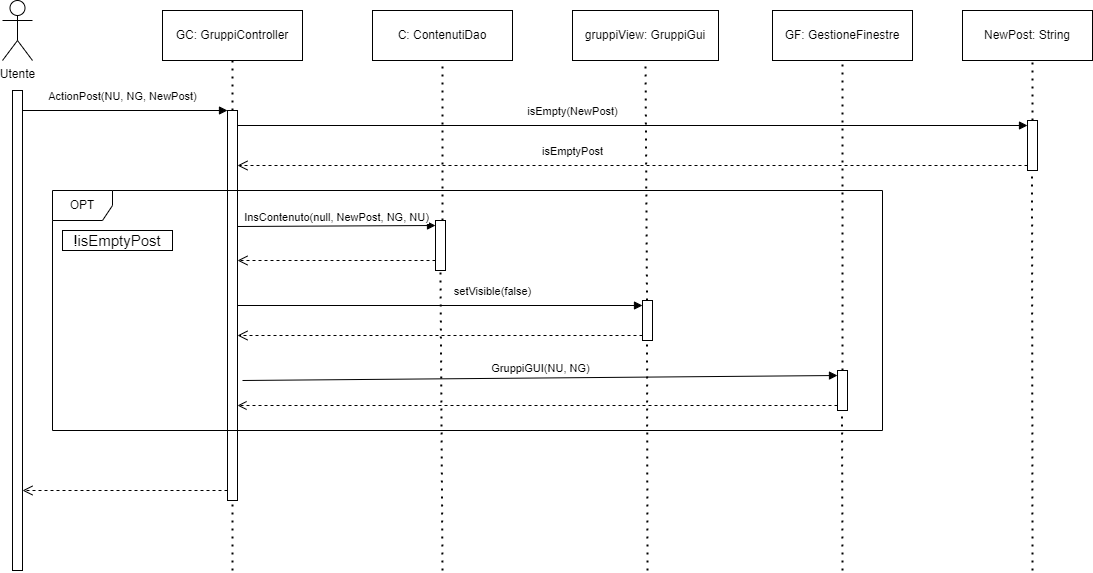

The diagram above was exported from draw.io. Its source (the exported page's mxGraphModel, read from the mxfile embedded in the PNG):
<mxGraphModel dx="1434" dy="738" grid="1" gridSize="10" guides="1" tooltips="1" connect="1" arrows="1" fold="1" page="1" pageScale="1" pageWidth="827" pageHeight="1169" math="0" shadow="0">
  <root>
    <mxCell id="0" />
    <mxCell id="1" parent="0" />
    <mxCell id="oQ5qW9e3a5djnMN9H6_b-1" value="Utente" style="shape=umlActor;verticalLabelPosition=bottom;verticalAlign=top;html=1;" parent="1" vertex="1">
      <mxGeometry x="30" y="70" width="30" height="60" as="geometry" />
    </mxCell>
    <mxCell id="5TKSi7IiPSplJKDnQ_oW-1" value="" style="html=1;points=[[0,0,0,0,5],[0,1,0,0,-5],[1,0,0,0,5],[1,1,0,0,-5]];perimeter=orthogonalPerimeter;outlineConnect=0;targetShapes=umlLifeline;portConstraint=eastwest;newEdgeStyle={&quot;curved&quot;:0,&quot;rounded&quot;:0};" vertex="1" parent="1">
      <mxGeometry x="40" y="160" width="10" height="480" as="geometry" />
    </mxCell>
    <mxCell id="5TKSi7IiPSplJKDnQ_oW-2" value="GC: GruppiController" style="html=1;whiteSpace=wrap;" vertex="1" parent="1">
      <mxGeometry x="190" y="80" width="140" height="50" as="geometry" />
    </mxCell>
    <mxCell id="5TKSi7IiPSplJKDnQ_oW-4" value="" style="html=1;points=[[0,0,0,0,5],[0,1,0,0,-5],[1,0,0,0,5],[1,1,0,0,-5]];perimeter=orthogonalPerimeter;outlineConnect=0;targetShapes=umlLifeline;portConstraint=eastwest;newEdgeStyle={&quot;curved&quot;:0,&quot;rounded&quot;:0};" vertex="1" parent="1">
      <mxGeometry x="255" y="180" width="10" height="390" as="geometry" />
    </mxCell>
    <mxCell id="5TKSi7IiPSplJKDnQ_oW-5" value="ActionPost(NU, NG, NewPost)" style="html=1;verticalAlign=bottom;endArrow=block;curved=0;rounded=0;entryX=0;entryY=0;entryDx=0;entryDy=5;entryPerimeter=0;exitX=1;exitY=0;exitDx=0;exitDy=5;exitPerimeter=0;" edge="1" parent="1">
      <mxGeometry x="-0.0244" y="5" width="80" relative="1" as="geometry">
        <mxPoint x="50" y="180" as="sourcePoint" />
        <mxPoint x="255" y="180" as="targetPoint" />
        <mxPoint as="offset" />
      </mxGeometry>
    </mxCell>
    <mxCell id="5TKSi7IiPSplJKDnQ_oW-7" value="gruppiView: GruppiGui" style="html=1;whiteSpace=wrap;" vertex="1" parent="1">
      <mxGeometry x="600" y="80" width="146" height="50" as="geometry" />
    </mxCell>
    <mxCell id="5TKSi7IiPSplJKDnQ_oW-8" value="C: ContenutiDao" style="html=1;whiteSpace=wrap;" vertex="1" parent="1">
      <mxGeometry x="400" y="80" width="140" height="50" as="geometry" />
    </mxCell>
    <mxCell id="5TKSi7IiPSplJKDnQ_oW-9" value="GF: GestioneFinestre" style="html=1;whiteSpace=wrap;" vertex="1" parent="1">
      <mxGeometry x="800" y="80" width="140" height="50" as="geometry" />
    </mxCell>
    <mxCell id="5TKSi7IiPSplJKDnQ_oW-10" value="" style="html=1;points=[[0,0,0,0,5],[0,1,0,0,-5],[1,0,0,0,5],[1,1,0,0,-5]];perimeter=orthogonalPerimeter;outlineConnect=0;targetShapes=umlLifeline;portConstraint=eastwest;newEdgeStyle={&quot;curved&quot;:0,&quot;rounded&quot;:0};" vertex="1" parent="1">
      <mxGeometry x="463" y="290" width="10" height="50" as="geometry" />
    </mxCell>
    <mxCell id="5TKSi7IiPSplJKDnQ_oW-11" value="InsContenuto(null, NewPost, NG, NU)" style="html=1;verticalAlign=bottom;endArrow=block;curved=0;rounded=0;entryX=0;entryY=0;entryDx=0;entryDy=5;entryPerimeter=0;exitX=1.2;exitY=0.052;exitDx=0;exitDy=0;exitPerimeter=0;" edge="1" parent="1" target="5TKSi7IiPSplJKDnQ_oW-10">
      <mxGeometry width="80" relative="1" as="geometry">
        <mxPoint x="265" y="296" as="sourcePoint" />
        <mxPoint x="343" y="300" as="targetPoint" />
      </mxGeometry>
    </mxCell>
    <mxCell id="5TKSi7IiPSplJKDnQ_oW-12" value="" style="endArrow=none;dashed=1;html=1;dashPattern=1 3;strokeWidth=2;rounded=0;entryX=0.5;entryY=1;entryDx=0;entryDy=0;" edge="1" parent="1" source="5TKSi7IiPSplJKDnQ_oW-10" target="5TKSi7IiPSplJKDnQ_oW-8">
      <mxGeometry width="50" height="50" relative="1" as="geometry">
        <mxPoint x="469.5" y="250" as="sourcePoint" />
        <mxPoint x="469.5" y="190" as="targetPoint" />
      </mxGeometry>
    </mxCell>
    <mxCell id="5TKSi7IiPSplJKDnQ_oW-13" value="" style="html=1;verticalAlign=bottom;endArrow=open;dashed=1;endSize=8;curved=0;rounded=0;" edge="1" parent="1" target="5TKSi7IiPSplJKDnQ_oW-4">
      <mxGeometry relative="1" as="geometry">
        <mxPoint x="463" y="330" as="sourcePoint" />
        <mxPoint x="383" y="330" as="targetPoint" />
      </mxGeometry>
    </mxCell>
    <mxCell id="5TKSi7IiPSplJKDnQ_oW-14" value="" style="html=1;points=[[0,0,0,0,5],[0,1,0,0,-5],[1,0,0,0,5],[1,1,0,0,-5]];perimeter=orthogonalPerimeter;outlineConnect=0;targetShapes=umlLifeline;portConstraint=eastwest;newEdgeStyle={&quot;curved&quot;:0,&quot;rounded&quot;:0};" vertex="1" parent="1">
      <mxGeometry x="670" y="370" width="10" height="40" as="geometry" />
    </mxCell>
    <mxCell id="5TKSi7IiPSplJKDnQ_oW-15" value="setVisible(false)" style="html=1;verticalAlign=bottom;endArrow=block;curved=0;rounded=0;entryX=0;entryY=0;entryDx=0;entryDy=5;" edge="1" target="5TKSi7IiPSplJKDnQ_oW-14" parent="1" source="5TKSi7IiPSplJKDnQ_oW-4">
      <mxGeometry x="0.2593" y="5" relative="1" as="geometry">
        <mxPoint x="600" y="375" as="sourcePoint" />
        <mxPoint as="offset" />
      </mxGeometry>
    </mxCell>
    <mxCell id="5TKSi7IiPSplJKDnQ_oW-16" value="" style="html=1;verticalAlign=bottom;endArrow=open;dashed=1;endSize=8;curved=0;rounded=0;exitX=0;exitY=1;exitDx=0;exitDy=-5;" edge="1" source="5TKSi7IiPSplJKDnQ_oW-14" parent="1" target="5TKSi7IiPSplJKDnQ_oW-4">
      <mxGeometry relative="1" as="geometry">
        <mxPoint x="600" y="445" as="targetPoint" />
      </mxGeometry>
    </mxCell>
    <mxCell id="5TKSi7IiPSplJKDnQ_oW-17" value="" style="html=1;points=[[0,0,0,0,5],[0,1,0,0,-5],[1,0,0,0,5],[1,1,0,0,-5]];perimeter=orthogonalPerimeter;outlineConnect=0;targetShapes=umlLifeline;portConstraint=eastwest;newEdgeStyle={&quot;curved&quot;:0,&quot;rounded&quot;:0};" vertex="1" parent="1">
      <mxGeometry x="865" y="440" width="10" height="40" as="geometry" />
    </mxCell>
    <mxCell id="5TKSi7IiPSplJKDnQ_oW-18" value="GruppiGUI(NU, NG)" style="html=1;verticalAlign=bottom;endArrow=block;curved=0;rounded=0;entryX=0;entryY=0;entryDx=0;entryDy=5;" edge="1" target="5TKSi7IiPSplJKDnQ_oW-17" parent="1">
      <mxGeometry relative="1" as="geometry">
        <mxPoint x="270" y="450" as="sourcePoint" />
      </mxGeometry>
    </mxCell>
    <mxCell id="5TKSi7IiPSplJKDnQ_oW-19" value="" style="html=1;verticalAlign=bottom;endArrow=open;dashed=1;endSize=7;curved=0;rounded=0;exitX=0;exitY=1;exitDx=0;exitDy=-5;targetPerimeterSpacing=0;" edge="1" source="5TKSi7IiPSplJKDnQ_oW-17" parent="1" target="5TKSi7IiPSplJKDnQ_oW-4">
      <mxGeometry x="0.0248" y="-5" relative="1" as="geometry">
        <mxPoint x="800" y="565" as="targetPoint" />
        <mxPoint as="offset" />
      </mxGeometry>
    </mxCell>
    <mxCell id="5TKSi7IiPSplJKDnQ_oW-20" value="" style="endArrow=none;dashed=1;html=1;dashPattern=1 3;strokeWidth=2;rounded=0;entryX=0.5;entryY=1;entryDx=0;entryDy=0;" edge="1" parent="1" target="5TKSi7IiPSplJKDnQ_oW-7">
      <mxGeometry width="50" height="50" relative="1" as="geometry">
        <mxPoint x="674.5" y="370" as="sourcePoint" />
        <mxPoint x="674.5" y="190" as="targetPoint" />
      </mxGeometry>
    </mxCell>
    <mxCell id="5TKSi7IiPSplJKDnQ_oW-21" value="" style="endArrow=none;dashed=1;html=1;dashPattern=1 3;strokeWidth=2;rounded=0;entryX=0.5;entryY=1;entryDx=0;entryDy=0;" edge="1" parent="1" target="5TKSi7IiPSplJKDnQ_oW-9">
      <mxGeometry width="50" height="50" relative="1" as="geometry">
        <mxPoint x="870" y="440" as="sourcePoint" />
        <mxPoint x="875" y="150" as="targetPoint" />
      </mxGeometry>
    </mxCell>
    <mxCell id="5TKSi7IiPSplJKDnQ_oW-22" value="OPT" style="shape=umlFrame;whiteSpace=wrap;html=1;pointerEvents=0;" vertex="1" parent="1">
      <mxGeometry x="80" y="260" width="830" height="240" as="geometry" />
    </mxCell>
    <mxCell id="5TKSi7IiPSplJKDnQ_oW-24" value="" style="html=1;verticalAlign=bottom;endArrow=open;dashed=1;endSize=8;curved=0;rounded=0;" edge="1" parent="1">
      <mxGeometry relative="1" as="geometry">
        <mxPoint x="255" y="560" as="sourcePoint" />
        <mxPoint x="50" y="560" as="targetPoint" />
      </mxGeometry>
    </mxCell>
    <mxCell id="5TKSi7IiPSplJKDnQ_oW-25" value="" style="endArrow=none;dashed=1;html=1;dashPattern=1 3;strokeWidth=2;rounded=0;entryX=0.5;entryY=1.04;entryDx=0;entryDy=0;entryPerimeter=0;" edge="1" parent="1" target="5TKSi7IiPSplJKDnQ_oW-10">
      <mxGeometry width="50" height="50" relative="1" as="geometry">
        <mxPoint x="470" y="640" as="sourcePoint" />
        <mxPoint x="513" y="520" as="targetPoint" />
      </mxGeometry>
    </mxCell>
    <mxCell id="5TKSi7IiPSplJKDnQ_oW-26" value="" style="endArrow=none;dashed=1;html=1;dashPattern=1 3;strokeWidth=2;rounded=0;" edge="1" parent="1">
      <mxGeometry width="50" height="50" relative="1" as="geometry">
        <mxPoint x="675" y="640" as="sourcePoint" />
        <mxPoint x="674.5" y="410" as="targetPoint" />
      </mxGeometry>
    </mxCell>
    <mxCell id="5TKSi7IiPSplJKDnQ_oW-27" value="" style="endArrow=none;dashed=1;html=1;dashPattern=1 3;strokeWidth=2;rounded=0;" edge="1" parent="1">
      <mxGeometry width="50" height="50" relative="1" as="geometry">
        <mxPoint x="870" y="640" as="sourcePoint" />
        <mxPoint x="869.5" y="480" as="targetPoint" />
      </mxGeometry>
    </mxCell>
    <mxCell id="5TKSi7IiPSplJKDnQ_oW-28" value="NewPost: String" style="html=1;whiteSpace=wrap;" vertex="1" parent="1">
      <mxGeometry x="990" y="80" width="130" height="50" as="geometry" />
    </mxCell>
    <mxCell id="5TKSi7IiPSplJKDnQ_oW-30" value="" style="endArrow=none;dashed=1;html=1;dashPattern=1 3;strokeWidth=2;rounded=0;entryX=0.5;entryY=1;entryDx=0;entryDy=0;" edge="1" parent="1" source="5TKSi7IiPSplJKDnQ_oW-4" target="5TKSi7IiPSplJKDnQ_oW-2">
      <mxGeometry width="50" height="50" relative="1" as="geometry">
        <mxPoint x="300" y="210" as="sourcePoint" />
        <mxPoint x="350" y="160" as="targetPoint" />
      </mxGeometry>
    </mxCell>
    <mxCell id="5TKSi7IiPSplJKDnQ_oW-31" value="" style="html=1;points=[[0,0,0,0,5],[0,1,0,0,-5],[1,0,0,0,5],[1,1,0,0,-5]];perimeter=orthogonalPerimeter;outlineConnect=0;targetShapes=umlLifeline;portConstraint=eastwest;newEdgeStyle={&quot;curved&quot;:0,&quot;rounded&quot;:0};" vertex="1" parent="1">
      <mxGeometry x="1055" y="190" width="10" height="50" as="geometry" />
    </mxCell>
    <mxCell id="5TKSi7IiPSplJKDnQ_oW-32" value="isEmpty(NewPost)" style="html=1;verticalAlign=bottom;endArrow=block;curved=0;rounded=0;entryX=0;entryY=0;entryDx=0;entryDy=5;" edge="1" target="5TKSi7IiPSplJKDnQ_oW-31" parent="1">
      <mxGeometry x="-0.1519" y="5" relative="1" as="geometry">
        <mxPoint x="265" y="195" as="sourcePoint" />
        <mxPoint as="offset" />
      </mxGeometry>
    </mxCell>
    <mxCell id="5TKSi7IiPSplJKDnQ_oW-33" value="isEmptyPost" style="html=1;verticalAlign=bottom;endArrow=open;dashed=1;endSize=8;curved=0;rounded=0;exitX=0;exitY=1;exitDx=0;exitDy=-5;" edge="1" source="5TKSi7IiPSplJKDnQ_oW-31" parent="1" target="5TKSi7IiPSplJKDnQ_oW-4">
      <mxGeometry x="0.1519" y="-5" relative="1" as="geometry">
        <mxPoint x="975" y="235" as="targetPoint" />
        <mxPoint as="offset" />
      </mxGeometry>
    </mxCell>
    <mxCell id="5TKSi7IiPSplJKDnQ_oW-34" value="&lt;font style=&quot;font-size: 15px;&quot;&gt;!isEmptyPost&lt;/font&gt;" style="rounded=0;whiteSpace=wrap;html=1;" vertex="1" parent="1">
      <mxGeometry x="90" y="300" width="110" height="20" as="geometry" />
    </mxCell>
    <mxCell id="5TKSi7IiPSplJKDnQ_oW-35" value="" style="endArrow=none;dashed=1;html=1;dashPattern=1 3;strokeWidth=2;rounded=0;" edge="1" parent="1">
      <mxGeometry width="50" height="50" relative="1" as="geometry">
        <mxPoint x="1060" y="640" as="sourcePoint" />
        <mxPoint x="1059.5" y="240" as="targetPoint" />
      </mxGeometry>
    </mxCell>
    <mxCell id="5TKSi7IiPSplJKDnQ_oW-36" value="" style="endArrow=none;dashed=1;html=1;dashPattern=1 3;strokeWidth=2;rounded=0;entryX=0.538;entryY=1;entryDx=0;entryDy=0;entryPerimeter=0;" edge="1" parent="1" target="5TKSi7IiPSplJKDnQ_oW-28">
      <mxGeometry width="50" height="50" relative="1" as="geometry">
        <mxPoint x="1060" y="190" as="sourcePoint" />
        <mxPoint x="1110" y="140" as="targetPoint" />
      </mxGeometry>
    </mxCell>
    <mxCell id="5TKSi7IiPSplJKDnQ_oW-37" value="" style="endArrow=none;dashed=1;html=1;dashPattern=1 3;strokeWidth=2;rounded=0;" edge="1" parent="1" target="5TKSi7IiPSplJKDnQ_oW-4">
      <mxGeometry width="50" height="50" relative="1" as="geometry">
        <mxPoint x="260" y="640" as="sourcePoint" />
        <mxPoint x="260" y="580" as="targetPoint" />
      </mxGeometry>
    </mxCell>
  </root>
</mxGraphModel>